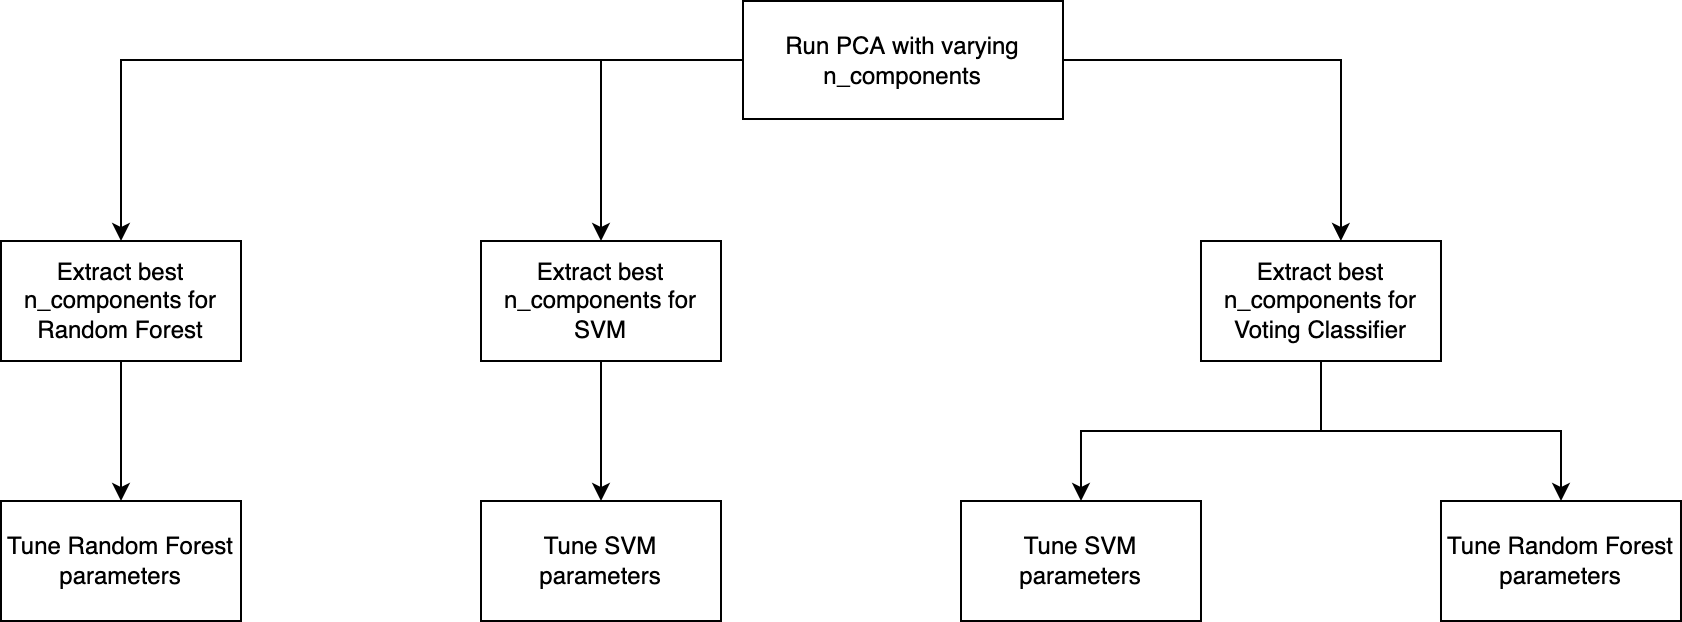

The diagram above was exported from draw.io. Its source (the exported page's mxGraphModel, read from the mxfile embedded in the PNG):
<mxGraphModel dx="1132" dy="847" grid="1" gridSize="10" guides="1" tooltips="1" connect="1" arrows="1" fold="1" page="1" pageScale="1" pageWidth="827" pageHeight="1169" math="0" shadow="0">
  <root>
    <mxCell id="0" />
    <mxCell id="1" parent="0" />
    <mxCell id="jsUPQnRhA1_csp8iviil-9" style="edgeStyle=orthogonalEdgeStyle;rounded=0;orthogonalLoop=1;jettySize=auto;html=1;exitX=0;exitY=0.5;exitDx=0;exitDy=0;entryX=0.5;entryY=0;entryDx=0;entryDy=0;" parent="1" source="jsUPQnRhA1_csp8iviil-1" target="jsUPQnRhA1_csp8iviil-2" edge="1">
      <mxGeometry relative="1" as="geometry" />
    </mxCell>
    <mxCell id="jsUPQnRhA1_csp8iviil-10" style="edgeStyle=orthogonalEdgeStyle;rounded=0;orthogonalLoop=1;jettySize=auto;html=1;exitX=0;exitY=0.5;exitDx=0;exitDy=0;" parent="1" source="jsUPQnRhA1_csp8iviil-1" target="jsUPQnRhA1_csp8iviil-3" edge="1">
      <mxGeometry relative="1" as="geometry" />
    </mxCell>
    <mxCell id="jsUPQnRhA1_csp8iviil-11" style="edgeStyle=orthogonalEdgeStyle;rounded=0;orthogonalLoop=1;jettySize=auto;html=1;exitX=1;exitY=0.5;exitDx=0;exitDy=0;entryX=0.583;entryY=0;entryDx=0;entryDy=0;entryPerimeter=0;" parent="1" source="jsUPQnRhA1_csp8iviil-1" target="jsUPQnRhA1_csp8iviil-4" edge="1">
      <mxGeometry relative="1" as="geometry" />
    </mxCell>
    <mxCell id="jsUPQnRhA1_csp8iviil-1" value="Run PCA with varying n_components" style="rounded=0;whiteSpace=wrap;html=1;" parent="1" vertex="1">
      <mxGeometry x="491" y="40" width="160" height="59" as="geometry" />
    </mxCell>
    <mxCell id="jsUPQnRhA1_csp8iviil-13" style="edgeStyle=orthogonalEdgeStyle;rounded=0;orthogonalLoop=1;jettySize=auto;html=1;exitX=0.5;exitY=1;exitDx=0;exitDy=0;entryX=0.5;entryY=0;entryDx=0;entryDy=0;" parent="1" source="jsUPQnRhA1_csp8iviil-2" target="jsUPQnRhA1_csp8iviil-5" edge="1">
      <mxGeometry relative="1" as="geometry" />
    </mxCell>
    <mxCell id="jsUPQnRhA1_csp8iviil-2" value="Extract best n_components for Random Forest" style="rounded=0;whiteSpace=wrap;html=1;" parent="1" vertex="1">
      <mxGeometry x="120" y="160" width="120" height="60" as="geometry" />
    </mxCell>
    <mxCell id="jsUPQnRhA1_csp8iviil-12" style="edgeStyle=orthogonalEdgeStyle;rounded=0;orthogonalLoop=1;jettySize=auto;html=1;exitX=0.5;exitY=1;exitDx=0;exitDy=0;" parent="1" source="jsUPQnRhA1_csp8iviil-3" target="jsUPQnRhA1_csp8iviil-6" edge="1">
      <mxGeometry relative="1" as="geometry" />
    </mxCell>
    <mxCell id="jsUPQnRhA1_csp8iviil-3" value="Extract best n_components for SVM" style="rounded=0;whiteSpace=wrap;html=1;" parent="1" vertex="1">
      <mxGeometry x="360" y="160" width="120" height="60" as="geometry" />
    </mxCell>
    <mxCell id="jsUPQnRhA1_csp8iviil-14" style="edgeStyle=orthogonalEdgeStyle;rounded=0;orthogonalLoop=1;jettySize=auto;html=1;entryX=0.5;entryY=0;entryDx=0;entryDy=0;" parent="1" source="jsUPQnRhA1_csp8iviil-4" target="jsUPQnRhA1_csp8iviil-7" edge="1">
      <mxGeometry relative="1" as="geometry" />
    </mxCell>
    <mxCell id="jsUPQnRhA1_csp8iviil-15" style="edgeStyle=orthogonalEdgeStyle;rounded=0;orthogonalLoop=1;jettySize=auto;html=1;exitX=0.5;exitY=1;exitDx=0;exitDy=0;entryX=0.5;entryY=0;entryDx=0;entryDy=0;" parent="1" source="jsUPQnRhA1_csp8iviil-4" target="jsUPQnRhA1_csp8iviil-8" edge="1">
      <mxGeometry relative="1" as="geometry" />
    </mxCell>
    <mxCell id="jsUPQnRhA1_csp8iviil-4" value="Extract best n_components for Voting Classifier" style="rounded=0;whiteSpace=wrap;html=1;" parent="1" vertex="1">
      <mxGeometry x="720" y="160" width="120" height="60" as="geometry" />
    </mxCell>
    <mxCell id="jsUPQnRhA1_csp8iviil-5" value="Tune Random Forest parameters" style="rounded=0;whiteSpace=wrap;html=1;" parent="1" vertex="1">
      <mxGeometry x="120" y="290" width="120" height="60" as="geometry" />
    </mxCell>
    <mxCell id="jsUPQnRhA1_csp8iviil-6" value="Tune SVM parameters" style="rounded=0;whiteSpace=wrap;html=1;" parent="1" vertex="1">
      <mxGeometry x="360" y="290" width="120" height="60" as="geometry" />
    </mxCell>
    <mxCell id="jsUPQnRhA1_csp8iviil-7" value="Tune SVM parameters" style="rounded=0;whiteSpace=wrap;html=1;" parent="1" vertex="1">
      <mxGeometry x="600" y="290" width="120" height="60" as="geometry" />
    </mxCell>
    <mxCell id="jsUPQnRhA1_csp8iviil-8" value="Tune Random Forest parameters" style="rounded=0;whiteSpace=wrap;html=1;" parent="1" vertex="1">
      <mxGeometry x="840" y="290" width="120" height="60" as="geometry" />
    </mxCell>
  </root>
</mxGraphModel>